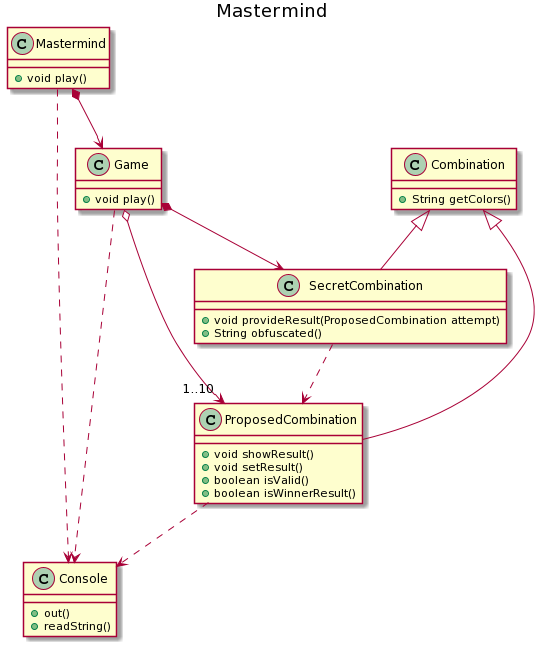

The diagram above was rendered by PlantUML. Its source (embedded in the PNG):
@startuml
title Mastermind

class Mastermind {
    +void play()
}

class Game {
    +void play()
}

class Combination {
    +String getColors()
}

class SecretCombination {
    +void provideResult(ProposedCombination attempt)
    +String obfuscated()
}

class ProposedCombination {
    +void showResult()
    +void setResult()
    +boolean isValid()
    +boolean isWinnerResult()
}

class Console {
    +out()
    +readString()
}

Mastermind *--> Game
Game *--> SecretCombination
Game o--> "1..10" ProposedCombination
Combination <|-- SecretCombination
Combination <|-- ProposedCombination
SecretCombination ..> ProposedCombination
Mastermind ..> Console
Game ..> Console
ProposedCombination ..> Console
@enduml